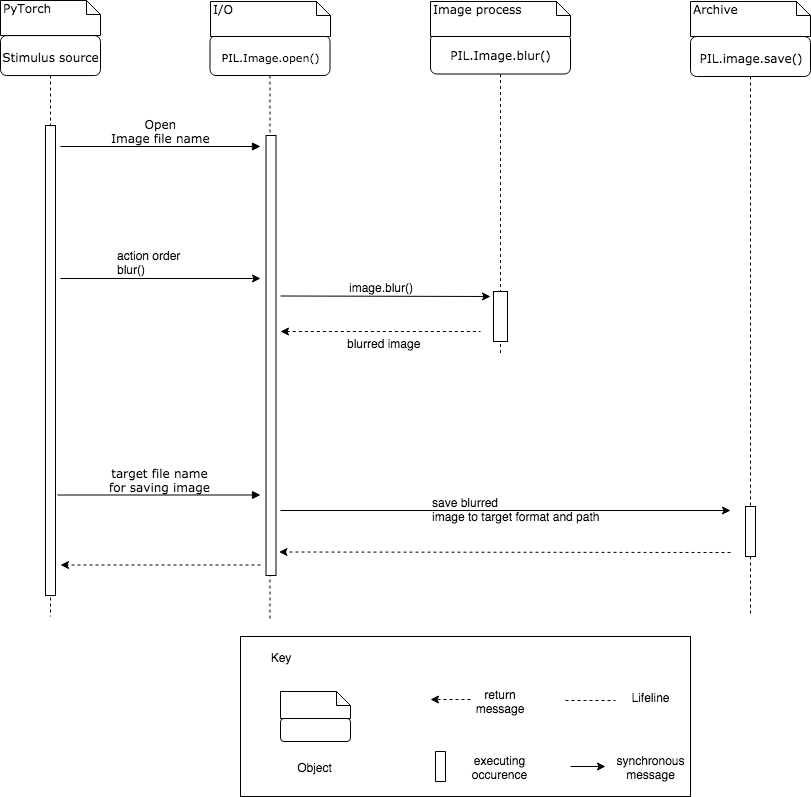

The diagram above was exported from draw.io. Its source (the exported page's mxGraphModel, read from the mxfile embedded in the PNG):
<mxGraphModel dx="886" dy="515" grid="1" gridSize="10" guides="1" tooltips="1" connect="1" arrows="1" fold="1" page="1" pageScale="1" pageWidth="1100" pageHeight="850" background="#ffffff" math="0" shadow="0">
  <root>
    <mxCell id="0" />
    <mxCell id="1" parent="0" />
    <mxCell id="7baba1c4bc27f4b0-11" value="Open&lt;br&gt;Image file name&lt;br&gt;" style="html=1;verticalAlign=bottom;endArrow=block;labelBackgroundColor=none;fontFamily=Verdana;fontSize=12;elbow=vertical;" parent="1" edge="1">
      <mxGeometry relative="1" as="geometry">
        <mxPoint x="280" y="190" as="sourcePoint" />
        <mxPoint as="offset" />
        <mxPoint x="480" y="190" as="targetPoint" />
      </mxGeometry>
    </mxCell>
    <mxCell id="x3Kx-T9cqSFNMeO8X6Me-3" value="" style="endArrow=classic;html=1;" parent="1" edge="1">
      <mxGeometry width="50" height="50" relative="1" as="geometry">
        <mxPoint x="280" y="322" as="sourcePoint" />
        <mxPoint x="480" y="322" as="targetPoint" />
      </mxGeometry>
    </mxCell>
    <mxCell id="x3Kx-T9cqSFNMeO8X6Me-4" value="action order&lt;br&gt;blur()&lt;br&gt;" style="text;html=1;resizable=0;points=[];autosize=1;align=left;verticalAlign=top;spacingTop=-4;" parent="1" vertex="1">
      <mxGeometry x="335" y="290" width="80" height="30" as="geometry" />
    </mxCell>
    <mxCell id="x3Kx-T9cqSFNMeO8X6Me-12" value="" style="endArrow=classic;html=1;" parent="1" edge="1">
      <mxGeometry width="50" height="50" relative="1" as="geometry">
        <mxPoint x="500" y="339.5" as="sourcePoint" />
        <mxPoint x="710" y="340" as="targetPoint" />
      </mxGeometry>
    </mxCell>
    <mxCell id="faAByrwD6PRHYIotrud4-1" value="image.blur()" style="text;html=1;resizable=0;points=[];align=center;verticalAlign=middle;labelBackgroundColor=#ffffff;" parent="x3Kx-T9cqSFNMeO8X6Me-12" vertex="1" connectable="0">
      <mxGeometry x="-0.0953" y="4" relative="1" as="geometry">
        <mxPoint x="5" y="-5.5" as="offset" />
      </mxGeometry>
    </mxCell>
    <mxCell id="x3Kx-T9cqSFNMeO8X6Me-17" value="blurred image" style="text;html=1;resizable=0;points=[];autosize=1;align=left;verticalAlign=top;spacingTop=-4;" parent="1" vertex="1">
      <mxGeometry x="565" y="377.5" width="90" height="20" as="geometry" />
    </mxCell>
    <mxCell id="x3Kx-T9cqSFNMeO8X6Me-18" value="" style="endArrow=classic;html=1;" parent="1" edge="1">
      <mxGeometry width="50" height="50" relative="1" as="geometry">
        <mxPoint x="500" y="554" as="sourcePoint" />
        <mxPoint x="950" y="554" as="targetPoint" />
      </mxGeometry>
    </mxCell>
    <mxCell id="x3Kx-T9cqSFNMeO8X6Me-19" value="save blurred&lt;br&gt;image to target format and path&lt;br&gt;" style="text;html=1;resizable=0;points=[];autosize=1;align=left;verticalAlign=top;spacingTop=-4;" parent="1" vertex="1">
      <mxGeometry x="649.5" y="537" width="180" height="30" as="geometry" />
    </mxCell>
    <mxCell id="XZMEFFszgnXb2QtPK95z-8" value="" style="endArrow=none;html=1;dashed=1;startArrow=classic;startFill=1;endFill=0;" parent="1" edge="1">
      <mxGeometry width="50" height="50" relative="1" as="geometry">
        <mxPoint x="500" y="375" as="sourcePoint" />
        <mxPoint x="700" y="375" as="targetPoint" />
      </mxGeometry>
    </mxCell>
    <mxCell id="XZMEFFszgnXb2QtPK95z-12" value="" style="endArrow=classic;html=1;dashed=1;" parent="1" edge="1">
      <mxGeometry width="50" height="50" relative="1" as="geometry">
        <mxPoint x="480" y="608.5" as="sourcePoint" />
        <mxPoint x="280" y="608.5" as="targetPoint" />
      </mxGeometry>
    </mxCell>
    <mxCell id="XZMEFFszgnXb2QtPK95z-13" value="" style="endArrow=classic;html=1;dashed=1;" parent="1" edge="1">
      <mxGeometry width="50" height="50" relative="1" as="geometry">
        <mxPoint x="950" y="596" as="sourcePoint" />
        <mxPoint x="498.5" y="595.5" as="targetPoint" />
      </mxGeometry>
    </mxCell>
    <mxCell id="JSqzaXzonydZXghIIr7P-11" value="" style="group" parent="1" vertex="1" connectable="0">
      <mxGeometry x="437" y="44" width="120" height="615" as="geometry" />
    </mxCell>
    <mxCell id="7baba1c4bc27f4b0-2" value="&lt;font style=&quot;font-size: 11px&quot;&gt;PIL.Image.open()&lt;/font&gt;" style="shape=umlLifeline;perimeter=lifelinePerimeter;whiteSpace=wrap;html=1;container=1;collapsible=0;recursiveResize=0;outlineConnect=0;rounded=1;shadow=0;comic=0;labelBackgroundColor=none;strokeColor=#000000;strokeWidth=1;fillColor=#FFFFFF;fontFamily=Verdana;fontSize=12;fontColor=#000000;align=center;" parent="JSqzaXzonydZXghIIr7P-11" vertex="1">
      <mxGeometry x="-7.5" y="35" width="120" height="585" as="geometry" />
    </mxCell>
    <mxCell id="7baba1c4bc27f4b0-10" value="" style="html=1;points=[];perimeter=orthogonalPerimeter;rounded=0;shadow=0;comic=0;labelBackgroundColor=none;strokeColor=#000000;strokeWidth=1;fillColor=#FFFFFF;fontFamily=Verdana;fontSize=12;fontColor=#000000;align=center;" parent="7baba1c4bc27f4b0-2" vertex="1">
      <mxGeometry x="56" y="100" width="10" height="440" as="geometry" />
    </mxCell>
    <mxCell id="7baba1c4bc27f4b0-41" value="I/O" style="shape=note;whiteSpace=wrap;html=1;size=14;verticalAlign=top;align=left;spacingTop=-6;rounded=0;shadow=0;comic=0;labelBackgroundColor=none;strokeColor=#000000;strokeWidth=1;fillColor=#FFFFFF;fontFamily=Verdana;fontSize=12;fontColor=#000000;" parent="JSqzaXzonydZXghIIr7P-11" vertex="1">
      <mxGeometry x="-7" y="1" width="120" height="35" as="geometry" />
    </mxCell>
    <mxCell id="F9gk7aC0RBUOSRnLmnnw-2" value="" style="group" parent="1" vertex="1" connectable="0">
      <mxGeometry x="220" y="44" width="100" height="616" as="geometry" />
    </mxCell>
    <mxCell id="XZMEFFszgnXb2QtPK95z-3" value="Stimulus source" style="shape=umlLifeline;perimeter=lifelinePerimeter;whiteSpace=wrap;html=1;container=1;collapsible=0;recursiveResize=0;outlineConnect=0;rounded=1;shadow=0;comic=0;labelBackgroundColor=none;strokeColor=#000000;strokeWidth=1;fillColor=#FFFFFF;fontFamily=Verdana;fontSize=12;fontColor=#000000;align=center;" parent="F9gk7aC0RBUOSRnLmnnw-2" vertex="1">
      <mxGeometry y="35.05691056910569" width="100" height="580.9430894308942" as="geometry" />
    </mxCell>
    <mxCell id="XZMEFFszgnXb2QtPK95z-4" value="" style="html=1;points=[];perimeter=orthogonalPerimeter;rounded=0;shadow=0;comic=0;labelBackgroundColor=none;strokeColor=#000000;strokeWidth=1;fillColor=#FFFFFF;fontFamily=Verdana;fontSize=12;fontColor=#000000;align=center;" parent="XZMEFFszgnXb2QtPK95z-3" vertex="1">
      <mxGeometry x="45" y="90" width="10" height="470" as="geometry" />
    </mxCell>
    <mxCell id="F9gk7aC0RBUOSRnLmnnw-1" value="" style="group" parent="F9gk7aC0RBUOSRnLmnnw-2" vertex="1" connectable="0">
      <mxGeometry width="100" height="35.05691056910569" as="geometry" />
    </mxCell>
    <mxCell id="XZMEFFszgnXb2QtPK95z-2" value="PyTorch" style="shape=note;whiteSpace=wrap;html=1;size=14;verticalAlign=top;align=left;spacingTop=-6;rounded=0;shadow=0;comic=0;labelBackgroundColor=none;strokeColor=#000000;strokeWidth=1;fillColor=#FFFFFF;fontFamily=Verdana;fontSize=12;fontColor=#000000;" parent="F9gk7aC0RBUOSRnLmnnw-1" vertex="1">
      <mxGeometry width="100" height="35.05691056910569" as="geometry" />
    </mxCell>
    <mxCell id="F9gk7aC0RBUOSRnLmnnw-3" value="" style="group" parent="1" vertex="1" connectable="0">
      <mxGeometry x="460" y="680" width="450" height="160" as="geometry" />
    </mxCell>
    <mxCell id="XZMEFFszgnXb2QtPK95z-18" value="" style="rounded=0;whiteSpace=wrap;html=1;" parent="F9gk7aC0RBUOSRnLmnnw-3" vertex="1">
      <mxGeometry width="450" height="160" as="geometry" />
    </mxCell>
    <mxCell id="XZMEFFszgnXb2QtPK95z-19" value="Key" style="text;html=1;strokeColor=none;fillColor=none;align=center;verticalAlign=middle;whiteSpace=wrap;rounded=0;" parent="F9gk7aC0RBUOSRnLmnnw-3" vertex="1">
      <mxGeometry y="10" width="80" height="20" as="geometry" />
    </mxCell>
    <mxCell id="XZMEFFszgnXb2QtPK95z-22" value="Object" style="text;html=1;strokeColor=none;fillColor=none;align=center;verticalAlign=middle;whiteSpace=wrap;rounded=0;" parent="F9gk7aC0RBUOSRnLmnnw-3" vertex="1">
      <mxGeometry x="54" y="120" width="40" height="20" as="geometry" />
    </mxCell>
    <mxCell id="XZMEFFszgnXb2QtPK95z-23" value="" style="endArrow=classic;html=1;dashed=1;" parent="F9gk7aC0RBUOSRnLmnnw-3" edge="1">
      <mxGeometry width="50" height="50" relative="1" as="geometry">
        <mxPoint x="230" y="63" as="sourcePoint" />
        <mxPoint x="190" y="63" as="targetPoint" />
        <Array as="points" />
      </mxGeometry>
    </mxCell>
    <mxCell id="XZMEFFszgnXb2QtPK95z-24" value="return message" style="text;html=1;strokeColor=none;fillColor=none;align=center;verticalAlign=middle;whiteSpace=wrap;rounded=0;" parent="F9gk7aC0RBUOSRnLmnnw-3" vertex="1">
      <mxGeometry x="240" y="54" width="40" height="20" as="geometry" />
    </mxCell>
    <mxCell id="XZMEFFszgnXb2QtPK95z-25" value="" style="endArrow=classic;html=1;" parent="F9gk7aC0RBUOSRnLmnnw-3" edge="1">
      <mxGeometry width="50" height="50" relative="1" as="geometry">
        <mxPoint x="330" y="130" as="sourcePoint" />
        <mxPoint x="365" y="130" as="targetPoint" />
      </mxGeometry>
    </mxCell>
    <mxCell id="XZMEFFszgnXb2QtPK95z-28" value="synchronous&lt;br&gt;message&lt;br&gt;" style="text;html=1;strokeColor=none;fillColor=none;align=center;verticalAlign=middle;whiteSpace=wrap;rounded=0;" parent="F9gk7aC0RBUOSRnLmnnw-3" vertex="1">
      <mxGeometry x="390" y="120" width="40" height="20" as="geometry" />
    </mxCell>
    <mxCell id="XZMEFFszgnXb2QtPK95z-29" value="" style="rounded=0;whiteSpace=wrap;html=1;direction=south;" parent="F9gk7aC0RBUOSRnLmnnw-3" vertex="1">
      <mxGeometry x="195" y="115" width="10" height="30" as="geometry" />
    </mxCell>
    <mxCell id="XZMEFFszgnXb2QtPK95z-36" value="executing occurence" style="text;html=1;strokeColor=none;fillColor=none;align=center;verticalAlign=middle;whiteSpace=wrap;rounded=0;" parent="F9gk7aC0RBUOSRnLmnnw-3" vertex="1">
      <mxGeometry x="239.5" y="120" width="40" height="20" as="geometry" />
    </mxCell>
    <mxCell id="XZMEFFszgnXb2QtPK95z-37" value="" style="endArrow=none;dashed=1;html=1;" parent="F9gk7aC0RBUOSRnLmnnw-3" edge="1">
      <mxGeometry width="50" height="50" relative="1" as="geometry">
        <mxPoint x="325" y="64" as="sourcePoint" />
        <mxPoint x="375" y="64" as="targetPoint" />
      </mxGeometry>
    </mxCell>
    <mxCell id="XZMEFFszgnXb2QtPK95z-38" value="Lifeline" style="text;html=1;strokeColor=none;fillColor=none;align=center;verticalAlign=middle;whiteSpace=wrap;rounded=0;" parent="F9gk7aC0RBUOSRnLmnnw-3" vertex="1">
      <mxGeometry x="390" y="50" width="40" height="20" as="geometry" />
    </mxCell>
    <mxCell id="JSqzaXzonydZXghIIr7P-21" value="" style="group" parent="F9gk7aC0RBUOSRnLmnnw-3" vertex="1" connectable="0">
      <mxGeometry x="40" y="55" width="70" height="50" as="geometry" />
    </mxCell>
    <mxCell id="XZMEFFszgnXb2QtPK95z-21" value="" style="shape=note;whiteSpace=wrap;html=1;size=14;verticalAlign=top;align=left;spacingTop=-6;rounded=0;shadow=0;comic=0;labelBackgroundColor=none;strokeColor=#000000;strokeWidth=1;fillColor=#FFFFFF;fontFamily=Verdana;fontSize=12;fontColor=#000000;" parent="JSqzaXzonydZXghIIr7P-21" vertex="1">
      <mxGeometry width="70" height="27" as="geometry" />
    </mxCell>
    <mxCell id="JSqzaXzonydZXghIIr7P-19" value="" style="rounded=1;whiteSpace=wrap;html=1;" parent="JSqzaXzonydZXghIIr7P-21" vertex="1">
      <mxGeometry y="27" width="70" height="23" as="geometry" />
    </mxCell>
    <mxCell id="F9gk7aC0RBUOSRnLmnnw-4" value="" style="group" parent="1" vertex="1" connectable="0">
      <mxGeometry x="650" y="45" width="140" height="353" as="geometry" />
    </mxCell>
    <mxCell id="JSqzaXzonydZXghIIr7P-9" value="" style="group" parent="F9gk7aC0RBUOSRnLmnnw-4" vertex="1" connectable="0">
      <mxGeometry width="140" height="353" as="geometry" />
    </mxCell>
    <mxCell id="7baba1c4bc27f4b0-4" value="PIL.Image.blur()" style="shape=umlLifeline;perimeter=lifelinePerimeter;whiteSpace=wrap;html=1;container=1;collapsible=0;recursiveResize=0;outlineConnect=0;rounded=1;shadow=0;comic=0;labelBackgroundColor=none;strokeColor=#000000;strokeWidth=1;fillColor=#FFFFFF;fontFamily=Verdana;fontSize=12;fontColor=#000000;align=center;" parent="JSqzaXzonydZXghIIr7P-9" vertex="1">
      <mxGeometry y="32.5" width="140" height="320" as="geometry" />
    </mxCell>
    <mxCell id="7baba1c4bc27f4b0-16" value="" style="html=1;points=[];perimeter=orthogonalPerimeter;rounded=0;shadow=0;comic=0;labelBackgroundColor=none;strokeColor=#000000;strokeWidth=1;fillColor=#FFFFFF;fontFamily=Verdana;fontSize=12;fontColor=#000000;align=center;" parent="JSqzaXzonydZXghIIr7P-9" vertex="1">
      <mxGeometry x="62.99999999999999" y="290" width="14" height="50" as="geometry" />
    </mxCell>
    <mxCell id="7baba1c4bc27f4b0-43" value="Image process" style="shape=note;whiteSpace=wrap;html=1;size=14;verticalAlign=top;align=left;spacingTop=-6;rounded=0;shadow=0;comic=0;labelBackgroundColor=none;strokeColor=#000000;strokeWidth=1;fillColor=#FFFFFF;fontFamily=Verdana;fontSize=12;fontColor=#000000;" parent="JSqzaXzonydZXghIIr7P-9" vertex="1">
      <mxGeometry width="140" height="35" as="geometry" />
    </mxCell>
    <mxCell id="F9gk7aC0RBUOSRnLmnnw-6" value="" style="group" parent="1" vertex="1" connectable="0">
      <mxGeometry x="910" y="45" width="120" height="615" as="geometry" />
    </mxCell>
    <mxCell id="JSqzaXzonydZXghIIr7P-7" value="" style="group" parent="F9gk7aC0RBUOSRnLmnnw-6" vertex="1" connectable="0">
      <mxGeometry width="120" height="615" as="geometry" />
    </mxCell>
    <mxCell id="7baba1c4bc27f4b0-5" value="PIL.image.save()" style="shape=umlLifeline;perimeter=lifelinePerimeter;whiteSpace=wrap;html=1;container=1;collapsible=0;recursiveResize=0;outlineConnect=0;rounded=1;shadow=0;comic=0;labelBackgroundColor=none;strokeColor=#000000;strokeWidth=1;fillColor=#FFFFFF;fontFamily=Verdana;fontSize=12;fontColor=#000000;align=center;" parent="JSqzaXzonydZXghIIr7P-7" vertex="1">
      <mxGeometry y="35" width="120" height="580" as="geometry" />
    </mxCell>
    <mxCell id="7baba1c4bc27f4b0-19" value="" style="html=1;points=[];perimeter=orthogonalPerimeter;rounded=0;shadow=0;comic=0;labelBackgroundColor=none;strokeColor=#000000;strokeWidth=1;fillColor=#FFFFFF;fontFamily=Verdana;fontSize=12;fontColor=#000000;align=center;" parent="7baba1c4bc27f4b0-5" vertex="1">
      <mxGeometry x="55" y="470" width="10" height="50" as="geometry" />
    </mxCell>
    <mxCell id="7baba1c4bc27f4b0-44" value="Archive" style="shape=note;whiteSpace=wrap;html=1;size=14;verticalAlign=top;align=left;spacingTop=-6;rounded=0;shadow=0;comic=0;labelBackgroundColor=none;strokeColor=#000000;strokeWidth=1;fillColor=#FFFFFF;fontFamily=Verdana;fontSize=12;fontColor=#000000;" parent="JSqzaXzonydZXghIIr7P-7" vertex="1">
      <mxGeometry width="120" height="35" as="geometry" />
    </mxCell>
    <mxCell id="7baba1c4bc27f4b0-23" value="target file name&lt;br&gt;for saving image&lt;br&gt;" style="html=1;verticalAlign=bottom;endArrow=block;labelBackgroundColor=none;fontFamily=Verdana;fontSize=12;" parent="1" edge="1">
      <mxGeometry x="0.0148" relative="1" as="geometry">
        <mxPoint x="277" y="538.5" as="sourcePoint" />
        <mxPoint x="480" y="538.5" as="targetPoint" />
        <mxPoint x="-1" as="offset" />
      </mxGeometry>
    </mxCell>
  </root>
</mxGraphModel>